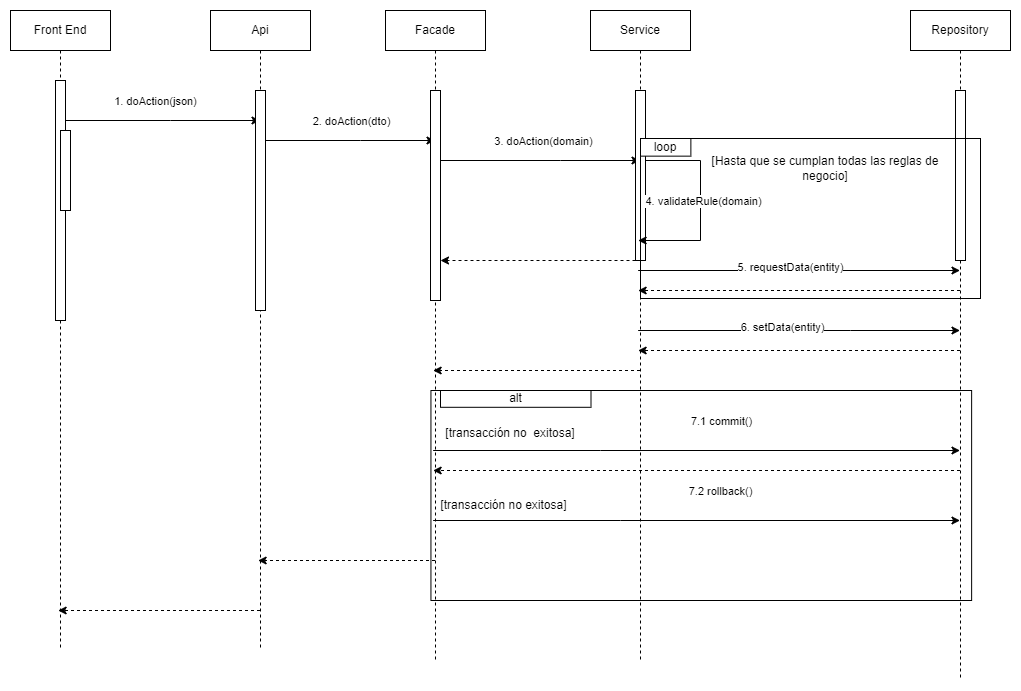

The diagram above was exported from draw.io. Its source (the exported page's mxGraphModel, read from the mxfile embedded in the PNG):
<mxGraphModel dx="2514" dy="1106" grid="1" gridSize="10" guides="1" tooltips="1" connect="1" arrows="1" fold="1" page="1" pageScale="1" pageWidth="850" pageHeight="1100" math="0" shadow="0">
  <root>
    <mxCell id="0" />
    <mxCell id="1" parent="0" />
    <mxCell id="AivwpTw4SxLksIcq0aCr-7" style="edgeStyle=elbowEdgeStyle;rounded=0;orthogonalLoop=1;jettySize=auto;html=1;elbow=vertical;curved=0;" parent="1" source="aM9ryv3xv72pqoxQDRHE-1" target="aM9ryv3xv72pqoxQDRHE-5" edge="1">
      <mxGeometry relative="1" as="geometry">
        <Array as="points">
          <mxPoint x="210" y="130" />
        </Array>
      </mxGeometry>
    </mxCell>
    <mxCell id="AivwpTw4SxLksIcq0aCr-8" value="1. doAction(json)" style="edgeLabel;html=1;align=center;verticalAlign=middle;resizable=0;points=[];" parent="AivwpTw4SxLksIcq0aCr-7" vertex="1" connectable="0">
      <mxGeometry x="0.0264" y="1" relative="1" as="geometry">
        <mxPoint x="-7" y="-19" as="offset" />
      </mxGeometry>
    </mxCell>
    <mxCell id="aM9ryv3xv72pqoxQDRHE-1" value="Front End" style="shape=umlLifeline;perimeter=lifelinePerimeter;whiteSpace=wrap;html=1;container=0;dropTarget=0;collapsible=0;recursiveResize=0;outlineConnect=0;portConstraint=eastwest;newEdgeStyle={&quot;edgeStyle&quot;:&quot;elbowEdgeStyle&quot;,&quot;elbow&quot;:&quot;vertical&quot;,&quot;curved&quot;:0,&quot;rounded&quot;:0};" parent="1" vertex="1">
      <mxGeometry x="50" y="20" width="100" height="640" as="geometry" />
    </mxCell>
    <mxCell id="aM9ryv3xv72pqoxQDRHE-2" value="" style="html=1;points=[];perimeter=orthogonalPerimeter;outlineConnect=0;targetShapes=umlLifeline;portConstraint=eastwest;newEdgeStyle={&quot;edgeStyle&quot;:&quot;elbowEdgeStyle&quot;,&quot;elbow&quot;:&quot;vertical&quot;,&quot;curved&quot;:0,&quot;rounded&quot;:0};" parent="aM9ryv3xv72pqoxQDRHE-1" vertex="1">
      <mxGeometry x="45" y="70" width="10" height="240" as="geometry" />
    </mxCell>
    <mxCell id="aM9ryv3xv72pqoxQDRHE-4" value="" style="html=1;points=[];perimeter=orthogonalPerimeter;outlineConnect=0;targetShapes=umlLifeline;portConstraint=eastwest;newEdgeStyle={&quot;edgeStyle&quot;:&quot;elbowEdgeStyle&quot;,&quot;elbow&quot;:&quot;vertical&quot;,&quot;curved&quot;:0,&quot;rounded&quot;:0};" parent="aM9ryv3xv72pqoxQDRHE-1" vertex="1">
      <mxGeometry x="50" y="120" width="10" height="80" as="geometry" />
    </mxCell>
    <mxCell id="AivwpTw4SxLksIcq0aCr-9" style="edgeStyle=elbowEdgeStyle;rounded=0;orthogonalLoop=1;jettySize=auto;html=1;elbow=vertical;curved=0;" parent="1" source="aM9ryv3xv72pqoxQDRHE-5" target="AivwpTw4SxLksIcq0aCr-1" edge="1">
      <mxGeometry relative="1" as="geometry">
        <Array as="points">
          <mxPoint x="400" y="150" />
          <mxPoint x="430" y="170" />
        </Array>
      </mxGeometry>
    </mxCell>
    <mxCell id="AivwpTw4SxLksIcq0aCr-10" value="2. doAction(dto)" style="edgeLabel;html=1;align=center;verticalAlign=middle;resizable=0;points=[];" parent="AivwpTw4SxLksIcq0aCr-9" vertex="1" connectable="0">
      <mxGeometry x="0.0466" relative="1" as="geometry">
        <mxPoint y="-20" as="offset" />
      </mxGeometry>
    </mxCell>
    <mxCell id="AivwpTw4SxLksIcq0aCr-37" style="edgeStyle=elbowEdgeStyle;rounded=0;orthogonalLoop=1;jettySize=auto;html=1;elbow=vertical;curved=0;dashed=1;" parent="1" source="aM9ryv3xv72pqoxQDRHE-5" target="aM9ryv3xv72pqoxQDRHE-1" edge="1">
      <mxGeometry relative="1" as="geometry">
        <Array as="points">
          <mxPoint x="180" y="620" />
          <mxPoint x="160" y="450" />
        </Array>
      </mxGeometry>
    </mxCell>
    <mxCell id="aM9ryv3xv72pqoxQDRHE-5" value="Api" style="shape=umlLifeline;perimeter=lifelinePerimeter;whiteSpace=wrap;html=1;container=0;dropTarget=0;collapsible=0;recursiveResize=0;outlineConnect=0;portConstraint=eastwest;newEdgeStyle={&quot;edgeStyle&quot;:&quot;elbowEdgeStyle&quot;,&quot;elbow&quot;:&quot;vertical&quot;,&quot;curved&quot;:0,&quot;rounded&quot;:0};" parent="1" vertex="1">
      <mxGeometry x="250" y="20" width="100" height="640" as="geometry" />
    </mxCell>
    <mxCell id="aM9ryv3xv72pqoxQDRHE-6" value="" style="html=1;points=[];perimeter=orthogonalPerimeter;outlineConnect=0;targetShapes=umlLifeline;portConstraint=eastwest;newEdgeStyle={&quot;edgeStyle&quot;:&quot;elbowEdgeStyle&quot;,&quot;elbow&quot;:&quot;vertical&quot;,&quot;curved&quot;:0,&quot;rounded&quot;:0};" parent="aM9ryv3xv72pqoxQDRHE-5" vertex="1">
      <mxGeometry x="45" y="80" width="10" height="220" as="geometry" />
    </mxCell>
    <mxCell id="AivwpTw4SxLksIcq0aCr-11" style="edgeStyle=elbowEdgeStyle;rounded=0;orthogonalLoop=1;jettySize=auto;html=1;elbow=vertical;curved=0;" parent="1" source="AivwpTw4SxLksIcq0aCr-1" target="AivwpTw4SxLksIcq0aCr-3" edge="1">
      <mxGeometry relative="1" as="geometry">
        <Array as="points">
          <mxPoint x="600" y="170" />
        </Array>
      </mxGeometry>
    </mxCell>
    <mxCell id="AivwpTw4SxLksIcq0aCr-12" value="3. doAction(domain)" style="edgeLabel;html=1;align=center;verticalAlign=middle;resizable=0;points=[];" parent="AivwpTw4SxLksIcq0aCr-11" vertex="1" connectable="0">
      <mxGeometry x="0.0443" y="-1" relative="1" as="geometry">
        <mxPoint y="-21" as="offset" />
      </mxGeometry>
    </mxCell>
    <mxCell id="AivwpTw4SxLksIcq0aCr-36" style="edgeStyle=elbowEdgeStyle;rounded=0;orthogonalLoop=1;jettySize=auto;html=1;elbow=vertical;curved=0;dashed=1;" parent="1" source="AivwpTw4SxLksIcq0aCr-1" target="aM9ryv3xv72pqoxQDRHE-5" edge="1">
      <mxGeometry relative="1" as="geometry">
        <Array as="points">
          <mxPoint x="390" y="570" />
          <mxPoint x="360" y="590" />
          <mxPoint x="410" y="410" />
          <mxPoint x="382" y="390" />
        </Array>
      </mxGeometry>
    </mxCell>
    <mxCell id="AivwpTw4SxLksIcq0aCr-39" style="edgeStyle=elbowEdgeStyle;rounded=0;orthogonalLoop=1;jettySize=auto;html=1;elbow=vertical;curved=0;" parent="1" source="AivwpTw4SxLksIcq0aCr-1" target="AivwpTw4SxLksIcq0aCr-5" edge="1">
      <mxGeometry relative="1" as="geometry">
        <Array as="points">
          <mxPoint x="640" y="460" />
        </Array>
      </mxGeometry>
    </mxCell>
    <mxCell id="AivwpTw4SxLksIcq0aCr-40" value="7.1 commit()" style="edgeLabel;html=1;align=center;verticalAlign=middle;resizable=0;points=[];" parent="AivwpTw4SxLksIcq0aCr-39" vertex="1" connectable="0">
      <mxGeometry x="0.1028" relative="1" as="geometry">
        <mxPoint x="-4" y="-30" as="offset" />
      </mxGeometry>
    </mxCell>
    <mxCell id="AivwpTw4SxLksIcq0aCr-41" style="edgeStyle=elbowEdgeStyle;rounded=0;orthogonalLoop=1;jettySize=auto;html=1;elbow=vertical;curved=0;" parent="1" source="AivwpTw4SxLksIcq0aCr-1" target="AivwpTw4SxLksIcq0aCr-5" edge="1">
      <mxGeometry relative="1" as="geometry">
        <Array as="points">
          <mxPoint x="660" y="530" />
        </Array>
      </mxGeometry>
    </mxCell>
    <mxCell id="AivwpTw4SxLksIcq0aCr-42" value="7.2 rollback()" style="edgeLabel;html=1;align=center;verticalAlign=middle;resizable=0;points=[];" parent="AivwpTw4SxLksIcq0aCr-41" vertex="1" connectable="0">
      <mxGeometry x="0.0295" y="-2" relative="1" as="geometry">
        <mxPoint x="15" y="-32" as="offset" />
      </mxGeometry>
    </mxCell>
    <mxCell id="AivwpTw4SxLksIcq0aCr-1" value="Facade" style="shape=umlLifeline;perimeter=lifelinePerimeter;whiteSpace=wrap;html=1;container=0;dropTarget=0;collapsible=0;recursiveResize=0;outlineConnect=0;portConstraint=eastwest;newEdgeStyle={&quot;edgeStyle&quot;:&quot;elbowEdgeStyle&quot;,&quot;elbow&quot;:&quot;vertical&quot;,&quot;curved&quot;:0,&quot;rounded&quot;:0};" parent="1" vertex="1">
      <mxGeometry x="425" y="20" width="100" height="650" as="geometry" />
    </mxCell>
    <mxCell id="AivwpTw4SxLksIcq0aCr-2" value="" style="html=1;points=[];perimeter=orthogonalPerimeter;outlineConnect=0;targetShapes=umlLifeline;portConstraint=eastwest;newEdgeStyle={&quot;edgeStyle&quot;:&quot;elbowEdgeStyle&quot;,&quot;elbow&quot;:&quot;vertical&quot;,&quot;curved&quot;:0,&quot;rounded&quot;:0};" parent="AivwpTw4SxLksIcq0aCr-1" vertex="1">
      <mxGeometry x="45" y="80" width="10" height="210" as="geometry" />
    </mxCell>
    <mxCell id="AivwpTw4SxLksIcq0aCr-26" style="edgeStyle=elbowEdgeStyle;rounded=0;orthogonalLoop=1;jettySize=auto;html=1;elbow=vertical;curved=0;" parent="1" source="AivwpTw4SxLksIcq0aCr-3" target="AivwpTw4SxLksIcq0aCr-5" edge="1">
      <mxGeometry relative="1" as="geometry">
        <Array as="points">
          <mxPoint x="820" y="280" />
        </Array>
      </mxGeometry>
    </mxCell>
    <mxCell id="AivwpTw4SxLksIcq0aCr-27" value="5. requestData(entity)" style="edgeLabel;html=1;align=center;verticalAlign=middle;resizable=0;points=[];" parent="AivwpTw4SxLksIcq0aCr-26" vertex="1" connectable="0">
      <mxGeometry x="-0.0657" y="4" relative="1" as="geometry">
        <mxPoint as="offset" />
      </mxGeometry>
    </mxCell>
    <mxCell id="AivwpTw4SxLksIcq0aCr-30" style="edgeStyle=elbowEdgeStyle;rounded=0;orthogonalLoop=1;jettySize=auto;html=1;elbow=vertical;curved=0;" parent="1" source="AivwpTw4SxLksIcq0aCr-3" target="AivwpTw4SxLksIcq0aCr-5" edge="1">
      <mxGeometry relative="1" as="geometry">
        <Array as="points">
          <mxPoint x="890" y="340" />
          <mxPoint x="930" y="330" />
        </Array>
      </mxGeometry>
    </mxCell>
    <mxCell id="AivwpTw4SxLksIcq0aCr-31" value="6. setData(entity)" style="edgeLabel;html=1;align=center;verticalAlign=middle;resizable=0;points=[];" parent="AivwpTw4SxLksIcq0aCr-30" vertex="1" connectable="0">
      <mxGeometry x="-0.1178" y="4" relative="1" as="geometry">
        <mxPoint as="offset" />
      </mxGeometry>
    </mxCell>
    <mxCell id="AivwpTw4SxLksIcq0aCr-34" style="edgeStyle=elbowEdgeStyle;rounded=0;orthogonalLoop=1;jettySize=auto;html=1;elbow=vertical;curved=0;dashed=1;" parent="1" source="AivwpTw4SxLksIcq0aCr-3" target="AivwpTw4SxLksIcq0aCr-1" edge="1">
      <mxGeometry relative="1" as="geometry">
        <Array as="points">
          <mxPoint x="580" y="380" />
        </Array>
      </mxGeometry>
    </mxCell>
    <mxCell id="AivwpTw4SxLksIcq0aCr-3" value="Service" style="shape=umlLifeline;perimeter=lifelinePerimeter;whiteSpace=wrap;html=1;container=0;dropTarget=0;collapsible=0;recursiveResize=0;outlineConnect=0;portConstraint=eastwest;newEdgeStyle={&quot;edgeStyle&quot;:&quot;elbowEdgeStyle&quot;,&quot;elbow&quot;:&quot;vertical&quot;,&quot;curved&quot;:0,&quot;rounded&quot;:0};" parent="1" vertex="1">
      <mxGeometry x="630" y="20" width="100" height="650" as="geometry" />
    </mxCell>
    <mxCell id="AivwpTw4SxLksIcq0aCr-4" value="" style="html=1;points=[];perimeter=orthogonalPerimeter;outlineConnect=0;targetShapes=umlLifeline;portConstraint=eastwest;newEdgeStyle={&quot;edgeStyle&quot;:&quot;elbowEdgeStyle&quot;,&quot;elbow&quot;:&quot;vertical&quot;,&quot;curved&quot;:0,&quot;rounded&quot;:0};" parent="AivwpTw4SxLksIcq0aCr-3" vertex="1">
      <mxGeometry x="45" y="80" width="10" height="170" as="geometry" />
    </mxCell>
    <mxCell id="AivwpTw4SxLksIcq0aCr-20" value="" style="endArrow=classic;html=1;rounded=0;" parent="AivwpTw4SxLksIcq0aCr-3" source="AivwpTw4SxLksIcq0aCr-4" target="AivwpTw4SxLksIcq0aCr-3" edge="1">
      <mxGeometry width="50" height="50" relative="1" as="geometry">
        <mxPoint x="-50" y="170" as="sourcePoint" />
        <mxPoint x="140" y="120" as="targetPoint" />
        <Array as="points">
          <mxPoint x="110" y="150" />
          <mxPoint x="110" y="230" />
        </Array>
      </mxGeometry>
    </mxCell>
    <mxCell id="AivwpTw4SxLksIcq0aCr-28" value="4. validateRule(domain)" style="edgeLabel;html=1;align=center;verticalAlign=middle;resizable=0;points=[];" parent="AivwpTw4SxLksIcq0aCr-20" vertex="1" connectable="0">
      <mxGeometry x="-0.038" y="2" relative="1" as="geometry">
        <mxPoint as="offset" />
      </mxGeometry>
    </mxCell>
    <mxCell id="AivwpTw4SxLksIcq0aCr-29" style="edgeStyle=elbowEdgeStyle;rounded=0;orthogonalLoop=1;jettySize=auto;html=1;elbow=vertical;curved=0;dashed=1;" parent="1" source="AivwpTw4SxLksIcq0aCr-5" target="AivwpTw4SxLksIcq0aCr-3" edge="1">
      <mxGeometry relative="1" as="geometry">
        <Array as="points">
          <mxPoint x="850" y="300" />
        </Array>
      </mxGeometry>
    </mxCell>
    <mxCell id="AivwpTw4SxLksIcq0aCr-32" style="edgeStyle=elbowEdgeStyle;rounded=0;orthogonalLoop=1;jettySize=auto;html=1;elbow=vertical;curved=0;dashed=1;" parent="1" source="AivwpTw4SxLksIcq0aCr-5" target="AivwpTw4SxLksIcq0aCr-3" edge="1">
      <mxGeometry relative="1" as="geometry">
        <Array as="points">
          <mxPoint x="830" y="360" />
        </Array>
      </mxGeometry>
    </mxCell>
    <mxCell id="AivwpTw4SxLksIcq0aCr-47" style="edgeStyle=elbowEdgeStyle;rounded=0;orthogonalLoop=1;jettySize=auto;html=1;elbow=vertical;curved=0;dashed=1;" parent="1" source="AivwpTw4SxLksIcq0aCr-5" target="AivwpTw4SxLksIcq0aCr-1" edge="1">
      <mxGeometry relative="1" as="geometry">
        <mxPoint x="800" y="480" as="targetPoint" />
        <Array as="points">
          <mxPoint x="570" y="480" />
          <mxPoint x="520" y="490" />
        </Array>
      </mxGeometry>
    </mxCell>
    <mxCell id="AivwpTw4SxLksIcq0aCr-5" value="Repository" style="shape=umlLifeline;perimeter=lifelinePerimeter;whiteSpace=wrap;html=1;container=0;dropTarget=0;collapsible=0;recursiveResize=0;outlineConnect=0;portConstraint=eastwest;newEdgeStyle={&quot;edgeStyle&quot;:&quot;elbowEdgeStyle&quot;,&quot;elbow&quot;:&quot;vertical&quot;,&quot;curved&quot;:0,&quot;rounded&quot;:0};" parent="1" vertex="1">
      <mxGeometry x="950" y="20" width="100" height="670" as="geometry" />
    </mxCell>
    <mxCell id="AivwpTw4SxLksIcq0aCr-6" value="" style="html=1;points=[];perimeter=orthogonalPerimeter;outlineConnect=0;targetShapes=umlLifeline;portConstraint=eastwest;newEdgeStyle={&quot;edgeStyle&quot;:&quot;elbowEdgeStyle&quot;,&quot;elbow&quot;:&quot;vertical&quot;,&quot;curved&quot;:0,&quot;rounded&quot;:0};" parent="AivwpTw4SxLksIcq0aCr-5" vertex="1">
      <mxGeometry x="45" y="80" width="10" height="170" as="geometry" />
    </mxCell>
    <mxCell id="AivwpTw4SxLksIcq0aCr-25" style="edgeStyle=elbowEdgeStyle;rounded=0;orthogonalLoop=1;jettySize=auto;html=1;elbow=vertical;curved=0;dashed=1;" parent="1" source="AivwpTw4SxLksIcq0aCr-4" target="AivwpTw4SxLksIcq0aCr-2" edge="1">
      <mxGeometry relative="1" as="geometry">
        <Array as="points">
          <mxPoint x="540" y="270" />
        </Array>
      </mxGeometry>
    </mxCell>
    <mxCell id="AivwpTw4SxLksIcq0aCr-33" value="" style="group" parent="1" vertex="1" connectable="0">
      <mxGeometry x="680" y="148" width="340" height="200" as="geometry" />
    </mxCell>
    <mxCell id="AivwpTw4SxLksIcq0aCr-13" value="" style="rounded=0;whiteSpace=wrap;html=1;fillColor=none;" parent="AivwpTw4SxLksIcq0aCr-33" vertex="1">
      <mxGeometry width="340" height="160" as="geometry" />
    </mxCell>
    <mxCell id="AivwpTw4SxLksIcq0aCr-14" value="loop" style="rounded=0;whiteSpace=wrap;html=1;" parent="AivwpTw4SxLksIcq0aCr-33" vertex="1">
      <mxGeometry width="50.370370370370374" height="17.647058823529413" as="geometry" />
    </mxCell>
    <mxCell id="AivwpTw4SxLksIcq0aCr-16" value="&lt;font style=&quot;font-size: 12px;&quot;&gt;[Hasta que se cumplan todas las reglas de negocio]&lt;/font&gt;" style="text;html=1;strokeColor=none;fillColor=none;align=center;verticalAlign=middle;whiteSpace=wrap;rounded=0;" parent="AivwpTw4SxLksIcq0aCr-33" vertex="1">
      <mxGeometry x="60" y="12" width="250" height="35.29" as="geometry" />
    </mxCell>
    <mxCell id="AivwpTw4SxLksIcq0aCr-43" value="" style="group" parent="1" vertex="1" connectable="0">
      <mxGeometry x="470" y="410" width="560" height="210" as="geometry" />
    </mxCell>
    <mxCell id="AivwpTw4SxLksIcq0aCr-22" value="" style="rounded=0;whiteSpace=wrap;html=1;fillColor=none;" parent="AivwpTw4SxLksIcq0aCr-43" vertex="1">
      <mxGeometry x="0.44" y="-10" width="540.6896551724137" height="210" as="geometry" />
    </mxCell>
    <mxCell id="AivwpTw4SxLksIcq0aCr-23" value="alt" style="rounded=0;whiteSpace=wrap;html=1;" parent="AivwpTw4SxLksIcq0aCr-43" vertex="1">
      <mxGeometry x="9.9975" y="-10" width="150.5" height="16.8" as="geometry" />
    </mxCell>
    <mxCell id="AivwpTw4SxLksIcq0aCr-24" value="[transacción no&amp;nbsp; exitosa]" style="text;html=1;strokeColor=none;fillColor=none;align=center;verticalAlign=middle;whiteSpace=wrap;rounded=0;" parent="AivwpTw4SxLksIcq0aCr-43" vertex="1">
      <mxGeometry x="-200" y="20" width="560" height="25.200000000000003" as="geometry" />
    </mxCell>
    <mxCell id="AivwpTw4SxLksIcq0aCr-35" value="[transacción no exitosa]" style="text;html=1;strokeColor=none;fillColor=none;align=center;verticalAlign=middle;whiteSpace=wrap;rounded=0;" parent="AivwpTw4SxLksIcq0aCr-43" vertex="1">
      <mxGeometry x="-199.9975" y="92.4" width="546.875" height="25.200000000000003" as="geometry" />
    </mxCell>
  </root>
</mxGraphModel>